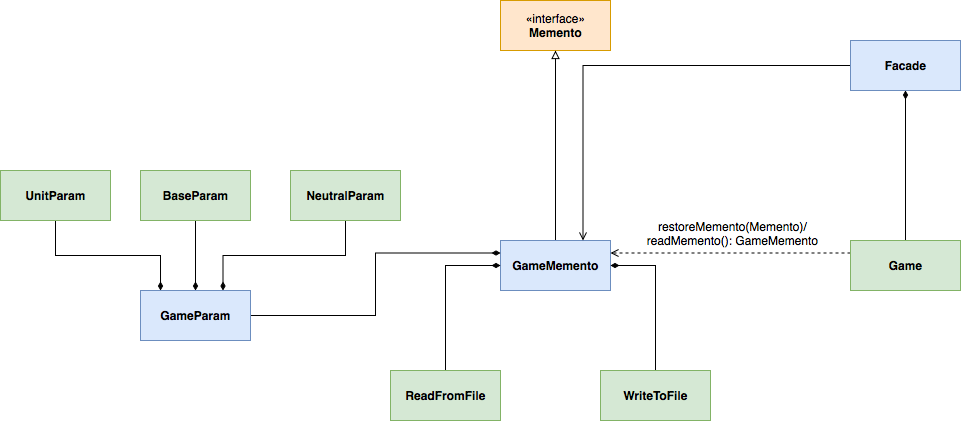

The diagram above was exported from draw.io. Its source (the exported page's mxGraphModel, read from the mxfile embedded in the PNG):
<mxGraphModel dx="946" dy="662" grid="1" gridSize="10" guides="1" tooltips="1" connect="1" arrows="1" fold="1" page="1" pageScale="1" pageWidth="1169" pageHeight="826" background="#ffffff" math="0" shadow="0">
  <root>
    <mxCell id="0" />
    <mxCell id="1" parent="0" />
    <mxCell id="H3GSJ2uj4mWKYspe7E8Q-41" value="«interface»&lt;br&gt;&lt;b&gt;Memento&lt;/b&gt;" style="html=1;fillColor=#ffe6cc;strokeColor=#d79b00;" vertex="1" parent="1">
      <mxGeometry x="560" y="180" width="110" height="50" as="geometry" />
    </mxCell>
    <mxCell id="H3GSJ2uj4mWKYspe7E8Q-50" style="edgeStyle=orthogonalEdgeStyle;rounded=0;orthogonalLoop=1;jettySize=auto;html=1;exitX=0.5;exitY=0;exitDx=0;exitDy=0;entryX=0.5;entryY=1;entryDx=0;entryDy=0;endArrow=block;endFill=0;" edge="1" parent="1" source="H3GSJ2uj4mWKYspe7E8Q-43" target="H3GSJ2uj4mWKYspe7E8Q-41">
      <mxGeometry relative="1" as="geometry" />
    </mxCell>
    <mxCell id="H3GSJ2uj4mWKYspe7E8Q-43" value="&lt;b&gt;GameMemento&lt;/b&gt;" style="html=1;fillColor=#dae8fc;strokeColor=#6c8ebf;" vertex="1" parent="1">
      <mxGeometry x="560" y="420" width="110" height="50" as="geometry" />
    </mxCell>
    <mxCell id="H3GSJ2uj4mWKYspe7E8Q-48" style="edgeStyle=orthogonalEdgeStyle;rounded=0;orthogonalLoop=1;jettySize=auto;html=1;exitX=0.5;exitY=0;exitDx=0;exitDy=0;entryX=0;entryY=0.5;entryDx=0;entryDy=0;endArrow=diamondThin;endFill=1;" edge="1" parent="1" source="H3GSJ2uj4mWKYspe7E8Q-44" target="H3GSJ2uj4mWKYspe7E8Q-43">
      <mxGeometry relative="1" as="geometry" />
    </mxCell>
    <mxCell id="H3GSJ2uj4mWKYspe7E8Q-44" value="&lt;b&gt;ReadFromFile&lt;/b&gt;" style="html=1;fillColor=#d5e8d4;strokeColor=#82b366;" vertex="1" parent="1">
      <mxGeometry x="450" y="550" width="110" height="50" as="geometry" />
    </mxCell>
    <mxCell id="H3GSJ2uj4mWKYspe7E8Q-49" style="edgeStyle=orthogonalEdgeStyle;rounded=0;orthogonalLoop=1;jettySize=auto;html=1;exitX=0.5;exitY=0;exitDx=0;exitDy=0;entryX=1;entryY=0.5;entryDx=0;entryDy=0;endArrow=diamondThin;endFill=1;" edge="1" parent="1" source="H3GSJ2uj4mWKYspe7E8Q-45" target="H3GSJ2uj4mWKYspe7E8Q-43">
      <mxGeometry relative="1" as="geometry" />
    </mxCell>
    <mxCell id="H3GSJ2uj4mWKYspe7E8Q-45" value="&lt;b&gt;WriteToFile&lt;/b&gt;" style="html=1;fillColor=#d5e8d4;strokeColor=#82b366;" vertex="1" parent="1">
      <mxGeometry x="660" y="550" width="110" height="50" as="geometry" />
    </mxCell>
    <mxCell id="H3GSJ2uj4mWKYspe7E8Q-55" style="edgeStyle=orthogonalEdgeStyle;rounded=0;orthogonalLoop=1;jettySize=auto;html=1;exitX=0.5;exitY=1;exitDx=0;exitDy=0;entryX=0.182;entryY=0;entryDx=0;entryDy=0;entryPerimeter=0;endArrow=diamondThin;endFill=1;" edge="1" parent="1" source="H3GSJ2uj4mWKYspe7E8Q-51" target="H3GSJ2uj4mWKYspe7E8Q-54">
      <mxGeometry relative="1" as="geometry" />
    </mxCell>
    <mxCell id="H3GSJ2uj4mWKYspe7E8Q-51" value="&lt;b&gt;UnitParam&lt;/b&gt;" style="html=1;fillColor=#d5e8d4;strokeColor=#82b366;" vertex="1" parent="1">
      <mxGeometry x="60" y="350" width="110" height="50" as="geometry" />
    </mxCell>
    <mxCell id="H3GSJ2uj4mWKYspe7E8Q-56" style="edgeStyle=orthogonalEdgeStyle;rounded=0;orthogonalLoop=1;jettySize=auto;html=1;exitX=0.5;exitY=1;exitDx=0;exitDy=0;entryX=0.5;entryY=0;entryDx=0;entryDy=0;endArrow=diamondThin;endFill=1;" edge="1" parent="1" source="H3GSJ2uj4mWKYspe7E8Q-52" target="H3GSJ2uj4mWKYspe7E8Q-54">
      <mxGeometry relative="1" as="geometry" />
    </mxCell>
    <mxCell id="H3GSJ2uj4mWKYspe7E8Q-52" value="&lt;b&gt;BaseParam&lt;/b&gt;" style="html=1;fillColor=#d5e8d4;strokeColor=#82b366;" vertex="1" parent="1">
      <mxGeometry x="200" y="350" width="110" height="50" as="geometry" />
    </mxCell>
    <mxCell id="H3GSJ2uj4mWKYspe7E8Q-57" style="edgeStyle=orthogonalEdgeStyle;rounded=0;orthogonalLoop=1;jettySize=auto;html=1;exitX=0.5;exitY=1;exitDx=0;exitDy=0;entryX=0.75;entryY=0;entryDx=0;entryDy=0;endArrow=diamondThin;endFill=1;" edge="1" parent="1" source="H3GSJ2uj4mWKYspe7E8Q-53" target="H3GSJ2uj4mWKYspe7E8Q-54">
      <mxGeometry relative="1" as="geometry" />
    </mxCell>
    <mxCell id="H3GSJ2uj4mWKYspe7E8Q-53" value="&lt;b&gt;NeutralParam&lt;/b&gt;" style="html=1;fillColor=#d5e8d4;strokeColor=#82b366;" vertex="1" parent="1">
      <mxGeometry x="350" y="350" width="110" height="50" as="geometry" />
    </mxCell>
    <mxCell id="H3GSJ2uj4mWKYspe7E8Q-59" style="edgeStyle=orthogonalEdgeStyle;rounded=0;orthogonalLoop=1;jettySize=auto;html=1;exitX=1;exitY=0.5;exitDx=0;exitDy=0;entryX=0;entryY=0.25;entryDx=0;entryDy=0;endArrow=diamondThin;endFill=1;" edge="1" parent="1" source="H3GSJ2uj4mWKYspe7E8Q-54" target="H3GSJ2uj4mWKYspe7E8Q-43">
      <mxGeometry relative="1" as="geometry" />
    </mxCell>
    <mxCell id="H3GSJ2uj4mWKYspe7E8Q-54" value="&lt;b&gt;GameParam&lt;/b&gt;" style="html=1;fillColor=#dae8fc;strokeColor=#6c8ebf;" vertex="1" parent="1">
      <mxGeometry x="200" y="470" width="110" height="50" as="geometry" />
    </mxCell>
    <mxCell id="H3GSJ2uj4mWKYspe7E8Q-66" style="edgeStyle=orthogonalEdgeStyle;rounded=0;orthogonalLoop=1;jettySize=auto;html=1;exitX=0;exitY=0.25;exitDx=0;exitDy=0;entryX=1;entryY=0.25;entryDx=0;entryDy=0;endArrow=open;endFill=0;dashed=1;" edge="1" parent="1" source="H3GSJ2uj4mWKYspe7E8Q-60" target="H3GSJ2uj4mWKYspe7E8Q-43">
      <mxGeometry relative="1" as="geometry" />
    </mxCell>
    <mxCell id="H3GSJ2uj4mWKYspe7E8Q-70" style="edgeStyle=orthogonalEdgeStyle;rounded=0;orthogonalLoop=1;jettySize=auto;html=1;exitX=0.5;exitY=0;exitDx=0;exitDy=0;entryX=0.5;entryY=1;entryDx=0;entryDy=0;endArrow=diamondThin;endFill=1;" edge="1" parent="1" source="H3GSJ2uj4mWKYspe7E8Q-60" target="H3GSJ2uj4mWKYspe7E8Q-68">
      <mxGeometry relative="1" as="geometry" />
    </mxCell>
    <mxCell id="H3GSJ2uj4mWKYspe7E8Q-60" value="&lt;b&gt;Game&lt;/b&gt;" style="html=1;fillColor=#d5e8d4;strokeColor=#82b366;" vertex="1" parent="1">
      <mxGeometry x="910" y="420" width="110" height="50" as="geometry" />
    </mxCell>
    <mxCell id="H3GSJ2uj4mWKYspe7E8Q-67" value="restoreMemento(Memento)/&lt;br&gt;readMemento(): GameMemento" style="text;html=1;strokeColor=none;fillColor=none;align=center;verticalAlign=middle;whiteSpace=wrap;rounded=0;" vertex="1" parent="1">
      <mxGeometry x="700" y="398" width="185" height="30" as="geometry" />
    </mxCell>
    <mxCell id="H3GSJ2uj4mWKYspe7E8Q-72" style="edgeStyle=orthogonalEdgeStyle;rounded=0;orthogonalLoop=1;jettySize=auto;html=1;exitX=0;exitY=0.5;exitDx=0;exitDy=0;entryX=0.75;entryY=0;entryDx=0;entryDy=0;endArrow=open;endFill=0;" edge="1" parent="1" source="H3GSJ2uj4mWKYspe7E8Q-68" target="H3GSJ2uj4mWKYspe7E8Q-43">
      <mxGeometry relative="1" as="geometry" />
    </mxCell>
    <mxCell id="H3GSJ2uj4mWKYspe7E8Q-68" value="&lt;b&gt;Facade&lt;/b&gt;" style="html=1;fillColor=#dae8fc;strokeColor=#6c8ebf;" vertex="1" parent="1">
      <mxGeometry x="910" y="220" width="110" height="50" as="geometry" />
    </mxCell>
  </root>
</mxGraphModel>